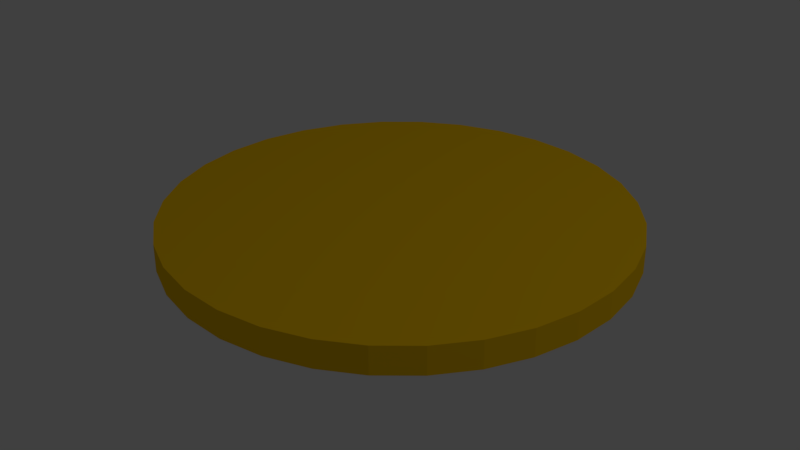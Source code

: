 # Source: TeamCoin.blend  (saved by Blender 2.79.0; exported with 4.5.12 LTS)
import bpy
from mathutils import Matrix  # noqa: F401  (used for matrix-valued properties, if any)

bpy.ops.wm.read_factory_settings(use_empty=True)
scene = bpy.context.scene
scene.name = 'Scene'

# ---- collections
col_collection_1 = bpy.data.collections.new('Collection 1'); scene.collection.children.link(col_collection_1)

# ---- materials (node trees are filled in below, after node groups)
mat_material_001 = bpy.data.materials.new('Material.001')
mat_material_001.alpha_threshold = 0.0
mat_material_001.use_transparent_shadow = False
mat_material_001.diffuse_color = (1.0, 0.5961, 0.00291, 1.0)
mat_material_001.roughness = 0.5
mat_material_001.line_color = (0.0, 0.0, 0.0, 1.0)

# ---- material node trees

# ---- world
world_world = bpy.data.worlds.new('World'); scene.world = world_world
world_world.color = (0.05088, 0.05088, 0.05088)
world_world.use_sun_shadow = False
world_world.sun_shadow_jitter_overblur = 0.0
world_world.cycles.sampling_method = 'MANUAL'

# ---- lights
light_lamp = bpy.data.lights.new('Lamp', 'POINT')
light_lamp.transmission_factor = 0.0
light_lamp.cutoff_distance = 30.0
light_lamp.energy = 100.0
light_lamp.shadow_buffer_clip_start = 1.001
light_lamp.shadow_soft_size = 0.1
light_lamp.shadow_maximum_resolution = 0.006
light_lamp.use_absolute_resolution = True

# ---- meshes
me_cylinder = bpy.data.meshes.new('Cylinder')
me_cylinder.from_pydata([(0.0, 1.0, -1.0), (0.0, 1.0, 1.0), (0.1951, 0.9808, -1.0), (0.1951, 0.9808, 1.0), (0.3827, 0.9239, -1.0), (0.3827, 0.9239, 1.0), (0.5556, 0.8315, -1.0), (0.5556, 0.8315, 1.0), (0.7071, 0.7071, -1.0), (0.7071, 0.7071, 1.0), (0.8315, 0.5556, -1.0), (0.8315, 0.5556, 1.0), (0.9239, 0.3827, -1.0), (0.9239, 0.3827, 1.0), (0.9808, 0.1951, -1.0), (0.9808, 0.1951, 1.0), (1.0, 7.55e-08, -1.0), (1.0, 7.55e-08, 1.0), (0.9808, -0.1951, -1.0), (0.9808, -0.1951, 1.0), (0.9239, -0.3827, -1.0), (0.9239, -0.3827, 1.0), (0.8315, -0.5556, -1.0), (0.8315, -0.5556, 1.0), (0.7071, -0.7071, -1.0), (0.7071, -0.7071, 1.0), (0.5556, -0.8315, -1.0), (0.5556, -0.8315, 1.0), (0.3827, -0.9239, -1.0), (0.3827, -0.9239, 1.0), (0.1951, -0.9808, -1.0), (0.1951, -0.9808, 1.0), (-3.258e-07, -1.0, -1.0), (-3.258e-07, -1.0, 1.0), (-0.1951, -0.9808, -1.0), (-0.1951, -0.9808, 1.0), (-0.3827, -0.9239, -1.0), (-0.3827, -0.9239, 1.0), (-0.5556, -0.8315, -1.0), (-0.5556, -0.8315, 1.0), (-0.7071, -0.7071, -1.0), (-0.7071, -0.7071, 1.0), (-0.8315, -0.5556, -1.0), (-0.8315, -0.5556, 1.0), (-0.9239, -0.3827, -1.0), (-0.9239, -0.3827, 1.0), (-0.9808, -0.1951, -1.0), (-0.9808, -0.1951, 1.0), (-1.0, 9.656e-07, -1.0), (-1.0, 9.656e-07, 1.0), (-0.9808, 0.1951, -1.0), (-0.9808, 0.1951, 1.0), (-0.9239, 0.3827, -1.0), (-0.9239, 0.3827, 1.0), (-0.8315, 0.5556, -1.0), (-0.8315, 0.5556, 1.0), (-0.7071, 0.7071, -1.0), (-0.7071, 0.7071, 1.0), (-0.5556, 0.8315, -1.0), (-0.5556, 0.8315, 1.0), (-0.3827, 0.9239, -1.0), (-0.3827, 0.9239, 1.0), (-0.1951, 0.9808, -1.0), (-0.1951, 0.9808, 1.0)], [], [(0, 1, 3, 2), (2, 3, 5, 4), (4, 5, 7, 6), (6, 7, 9, 8), (8, 9, 11, 10), (10, 11, 13, 12), (12, 13, 15, 14), (14, 15, 17, 16), (16, 17, 19, 18), (18, 19, 21, 20), (20, 21, 23, 22), (22, 23, 25, 24), (24, 25, 27, 26), (26, 27, 29, 28), (28, 29, 31, 30), (30, 31, 33, 32), (32, 33, 35, 34), (34, 35, 37, 36), (36, 37, 39, 38), (38, 39, 41, 40), (40, 41, 43, 42), (42, 43, 45, 44), (44, 45, 47, 46), (46, 47, 49, 48), (48, 49, 51, 50), (50, 51, 53, 52), (52, 53, 55, 54), (54, 55, 57, 56), (56, 57, 59, 58), (58, 59, 61, 60), (3, 1, 63, 61, 59, 57, 55, 53, 51, 49, 47, 45, 43, 41, 39, 37, 35, 33, 31, 29, 27, 25, 23, 21, 19, 17, 15, 13, 11, 9, 7, 5), (60, 61, 63, 62), (62, 63, 1, 0), (0, 2, 4, 6, 8, 10, 12, 14, 16, 18, 20, 22, 24, 26, 28, 30, 32, 34, 36, 38, 40, 42, 44, 46, 48, 50, 52, 54, 56, 58, 60, 62)])
me_cylinder.materials.append(mat_material_001)
me_cylinder.use_remesh_preserve_volume = False
me_cylinder.use_remesh_preserve_attributes = False
me_cylinder.use_mirror_vertex_groups = False
me_cylinder.update()

# ---- objects
ob_cylinder = bpy.data.objects.new('Cylinder', me_cylinder)
ob_lamp = bpy.data.objects.new('Lamp', light_lamp)

# ---- transforms, parenting, visibility, modifiers, constraints
ob_cylinder.location = (-0.0208, 0.01114, 0.1146)
ob_cylinder.scale = (1.0, 1.0, 0.06)
ob_cylinder.lineart.crease_threshold = 0.0
ob_lamp.location = (4.076, 1.005, 5.904)
ob_lamp.rotation_euler = (0.6503, 0.05522, 1.866)
ob_lamp.lock_rotations_4d = False
ob_lamp.empty_display_type = 'ARROWS'
ob_lamp.color = (0.0, 0.0, 0.0, 0.0)
ob_lamp.lineart.crease_threshold = 0.0

# ---- collection membership
col_collection_1.objects.link(ob_cylinder)
col_collection_1.objects.link(ob_lamp)

# ---- scene / render settings (as saved in the file)
scene.frame_start = 1; scene.frame_end = 250; scene.frame_set(1)
scene.render.engine = 'BLENDER_EEVEE_NEXT'
scene.render.resolution_percentage = 50
scene.render.dither_intensity = 0.0
scene.cycles.use_denoising = False
scene.cycles.samples = 128
scene.cycles.sampling_pattern = 'TABULATED_SOBOL'
scene.cycles.use_adaptive_sampling = False
scene.cycles.use_light_tree = False
scene.cycles.blur_glossy = 0.0
scene.cycles.sample_clamp_indirect = 0.0
scene.view_settings.view_transform = 'Standard'
bpy.context.view_layer.update()

# ---- added for rendering (the .blend has no active camera): camera
cam_auto = bpy.data.cameras.new('AutoCamera')
cam_auto.lens = 50.0
cam_auto.sensor_width = 36.0
cam_auto.clip_end = 1000.0
ob_auto_camera = bpy.data.objects.new('AutoCamera', cam_auto)
scene.collection.objects.link(ob_auto_camera)
ob_auto_camera.location = (2.59848, -3.132, 2.21004)
ob_auto_camera.rotation_euler = (1.09748, -7.21219e-08, 0.694738)
scene.camera = ob_auto_camera
bpy.context.view_layer.update()
